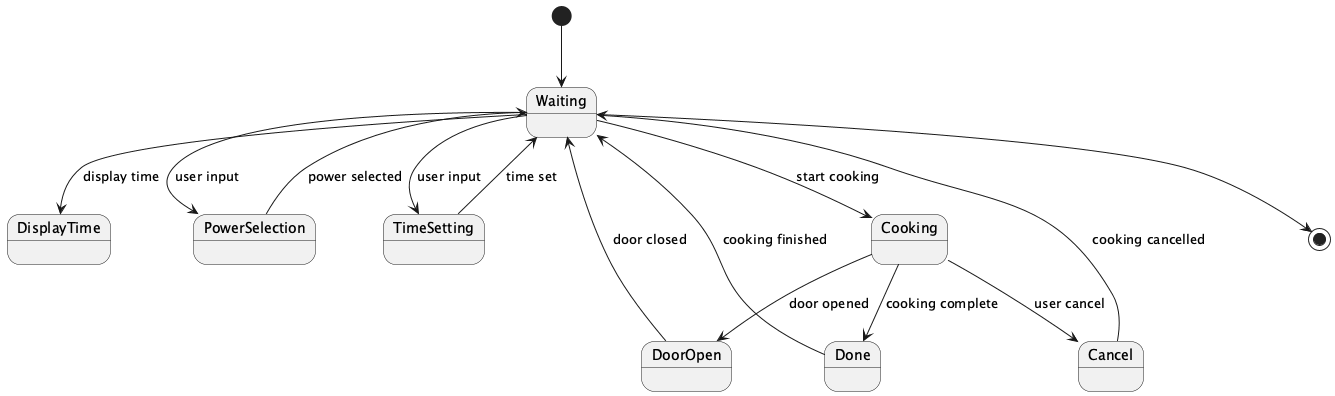

The diagram above was rendered by PlantUML. Its source (embedded in the PNG):
@startuml
[*] --> Waiting
Waiting --> DisplayTime : display time
Waiting --> PowerSelection : user input
PowerSelection --> Waiting : power selected
Waiting --> TimeSetting : user input
TimeSetting --> Waiting : time set
Waiting --> Cooking : start cooking
Cooking --> DoorOpen : door opened
Cooking --> Cancel : user cancel
Cooking --> Done : cooking complete
DoorOpen --> Waiting : door closed
Cancel --> Waiting : cooking cancelled
Done --> Waiting : cooking finished
Waiting --> [*]
@enduml